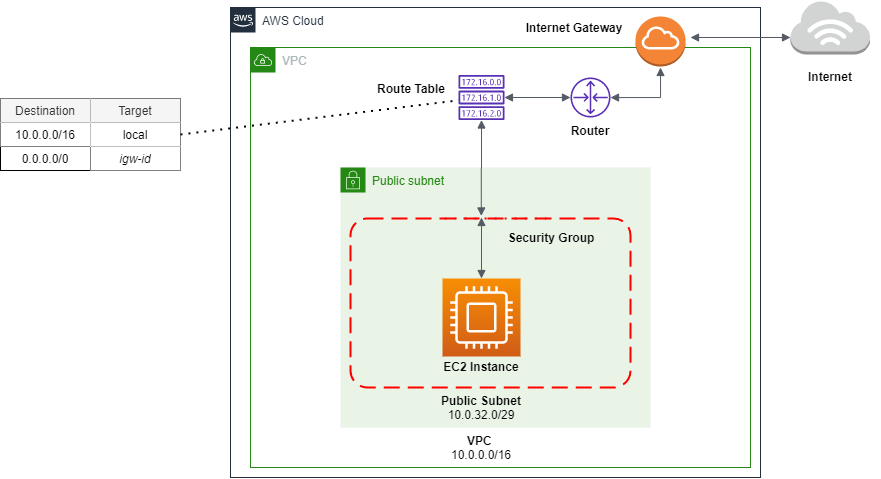

The diagram above was exported from draw.io. Its source (the exported page's mxGraphModel, read from the mxfile embedded in the PNG):
<mxGraphModel dx="1221" dy="714" grid="1" gridSize="10" guides="1" tooltips="1" connect="1" arrows="1" fold="1" page="1" pageScale="1" pageWidth="1169" pageHeight="827" math="0" shadow="0">
  <root>
    <mxCell id="0" />
    <mxCell id="1" parent="0" />
    <mxCell id="2" value="AWS Cloud" style="points=[[0,0],[0.25,0],[0.5,0],[0.75,0],[1,0],[1,0.25],[1,0.5],[1,0.75],[1,1],[0.75,1],[0.5,1],[0.25,1],[0,1],[0,0.75],[0,0.5],[0,0.25]];outlineConnect=0;gradientColor=none;html=1;whiteSpace=wrap;fontSize=12;fontStyle=0;shape=mxgraph.aws4.group;grIcon=mxgraph.aws4.group_aws_cloud_alt;strokeColor=#232F3E;fillColor=none;verticalAlign=top;align=left;spacingLeft=30;fontColor=#232F3E;dashed=0;" vertex="1" parent="1">
      <mxGeometry x="270" y="97" width="530" height="470" as="geometry" />
    </mxCell>
    <mxCell id="3" value="VPC" style="points=[[0,0],[0.25,0],[0.5,0],[0.75,0],[1,0],[1,0.25],[1,0.5],[1,0.75],[1,1],[0.75,1],[0.5,1],[0.25,1],[0,1],[0,0.75],[0,0.5],[0,0.25]];outlineConnect=0;gradientColor=none;html=1;whiteSpace=wrap;fontSize=12;fontStyle=0;shape=mxgraph.aws4.group;grIcon=mxgraph.aws4.group_vpc;strokeColor=#248814;fillColor=none;verticalAlign=top;align=left;spacingLeft=30;fontColor=#AAB7B8;dashed=0;" vertex="1" parent="1">
      <mxGeometry x="290" y="137" width="500" height="420" as="geometry" />
    </mxCell>
    <mxCell id="4" value="Public subnet" style="points=[[0,0],[0.25,0],[0.5,0],[0.75,0],[1,0],[1,0.25],[1,0.5],[1,0.75],[1,1],[0.75,1],[0.5,1],[0.25,1],[0,1],[0,0.75],[0,0.5],[0,0.25]];outlineConnect=0;gradientColor=none;html=1;whiteSpace=wrap;fontSize=12;fontStyle=0;shape=mxgraph.aws4.group;grIcon=mxgraph.aws4.group_security_group;grStroke=0;strokeColor=#248814;fillColor=#E9F3E6;verticalAlign=top;align=left;spacingLeft=30;fontColor=#248814;dashed=0;" vertex="1" parent="1">
      <mxGeometry x="380" y="257" width="310" height="260" as="geometry" />
    </mxCell>
    <mxCell id="5" value="" style="rounded=1;arcSize=10;dashed=1;strokeColor=#ff0000;fillColor=none;gradientColor=none;dashPattern=8 4;strokeWidth=2;" vertex="1" parent="1">
      <mxGeometry x="390" y="308" width="280" height="169" as="geometry" />
    </mxCell>
    <mxCell id="6" value="&lt;b&gt;VPC&lt;/b&gt;&amp;nbsp;&lt;br&gt;10.0.0.0/16" style="text;html=1;strokeColor=none;fillColor=none;align=center;verticalAlign=middle;whiteSpace=wrap;rounded=0;" vertex="1" parent="1">
      <mxGeometry x="501" y="527" width="40" height="20" as="geometry" />
    </mxCell>
    <mxCell id="7" value="&lt;b&gt;Public Subnet&lt;/b&gt;&lt;br&gt;10.0.32.0/29" style="text;html=1;strokeColor=none;fillColor=none;align=center;verticalAlign=middle;whiteSpace=wrap;rounded=0;" vertex="1" parent="1">
      <mxGeometry x="471" y="487" width="100" height="20" as="geometry" />
    </mxCell>
    <mxCell id="8" value="" style="outlineConnect=0;fontColor=#232F3E;gradientColor=#F78E04;gradientDirection=north;fillColor=#D05C17;strokeColor=#ffffff;dashed=0;verticalLabelPosition=bottom;verticalAlign=top;align=center;html=1;fontSize=12;fontStyle=0;aspect=fixed;shape=mxgraph.aws4.resourceIcon;resIcon=mxgraph.aws4.compute;" vertex="1" parent="1">
      <mxGeometry x="482" y="368" width="78" height="78" as="geometry" />
    </mxCell>
    <mxCell id="9" value="&lt;b&gt;EC2 Instance&lt;/b&gt;" style="text;html=1;strokeColor=none;fillColor=none;align=center;verticalAlign=middle;whiteSpace=wrap;rounded=0;" vertex="1" parent="1">
      <mxGeometry x="471" y="446" width="100" height="20" as="geometry" />
    </mxCell>
    <mxCell id="10" value="" style="outlineConnect=0;dashed=0;verticalLabelPosition=bottom;verticalAlign=top;align=center;html=1;shape=mxgraph.aws3.internet_gateway;fillColor=#F58536;gradientColor=none;" vertex="1" parent="1">
      <mxGeometry x="675" y="106" width="50" height="50" as="geometry" />
    </mxCell>
    <mxCell id="11" value="&lt;b&gt;Internet Gateway&lt;/b&gt;" style="text;html=1;strokeColor=none;fillColor=none;align=center;verticalAlign=middle;whiteSpace=wrap;rounded=0;" vertex="1" parent="1">
      <mxGeometry x="564" y="107" width="100" height="20" as="geometry" />
    </mxCell>
    <mxCell id="12" value="" style="outlineConnect=0;fontColor=#232F3E;gradientColor=none;fillColor=#5A30B5;strokeColor=none;dashed=0;verticalLabelPosition=bottom;verticalAlign=top;align=center;html=1;fontSize=12;fontStyle=0;aspect=fixed;pointerEvents=1;shape=mxgraph.aws4.router;" vertex="1" parent="1">
      <mxGeometry x="610" y="167" width="40" height="40" as="geometry" />
    </mxCell>
    <mxCell id="13" value="" style="outlineConnect=0;fontColor=#232F3E;gradientColor=none;fillColor=#5A30B5;strokeColor=none;dashed=0;verticalLabelPosition=bottom;verticalAlign=top;align=center;html=1;fontSize=12;fontStyle=0;aspect=fixed;pointerEvents=1;shape=mxgraph.aws4.route_table;" vertex="1" parent="1">
      <mxGeometry x="497.90999999999997" y="164.5" width="46.19" height="45" as="geometry" />
    </mxCell>
    <mxCell id="14" value="" style="edgeStyle=orthogonalEdgeStyle;html=1;endArrow=block;elbow=vertical;startArrow=block;startFill=1;endFill=1;strokeColor=#545B64;rounded=0;" edge="1" source="12" target="13" parent="1">
      <mxGeometry width="100" relative="1" as="geometry">
        <mxPoint x="730" y="207" as="sourcePoint" />
        <mxPoint x="830" y="207" as="targetPoint" />
      </mxGeometry>
    </mxCell>
    <mxCell id="15" value="" style="edgeStyle=orthogonalEdgeStyle;html=1;endArrow=block;elbow=vertical;startArrow=block;startFill=1;endFill=1;strokeColor=#545B64;rounded=0;" edge="1" target="12" parent="1">
      <mxGeometry width="100" relative="1" as="geometry">
        <mxPoint x="700" y="157" as="sourcePoint" />
        <mxPoint x="800" y="157" as="targetPoint" />
        <Array as="points">
          <mxPoint x="700" y="187" />
        </Array>
      </mxGeometry>
    </mxCell>
    <mxCell id="16" value="" style="edgeStyle=orthogonalEdgeStyle;html=1;endArrow=block;elbow=vertical;startArrow=block;startFill=1;endFill=1;strokeColor=#545B64;rounded=0;exitX=0.451;exitY=-0.051;exitDx=0;exitDy=0;exitPerimeter=0;" edge="1" target="13" parent="1">
      <mxGeometry width="100" relative="1" as="geometry">
        <mxPoint x="520.7899999999997" y="305.47" as="sourcePoint" />
        <mxPoint x="630" y="317" as="targetPoint" />
        <Array as="points" />
      </mxGeometry>
    </mxCell>
    <mxCell id="17" value="" style="edgeStyle=orthogonalEdgeStyle;html=1;endArrow=block;elbow=vertical;startArrow=block;startFill=1;endFill=1;strokeColor=#545B64;rounded=0;" edge="1" target="8" parent="1">
      <mxGeometry width="100" relative="1" as="geometry">
        <mxPoint x="521" y="307" as="sourcePoint" />
        <mxPoint x="580" y="317" as="targetPoint" />
      </mxGeometry>
    </mxCell>
    <mxCell id="18" value="" style="endArrow=none;html=1;dashed=1;strokeColor=#FF0000;strokeWidth=2;dashPattern=1 4;" edge="1" parent="1">
      <mxGeometry width="50" height="50" relative="1" as="geometry">
        <mxPoint x="484.0999999999999" y="308" as="sourcePoint" />
        <mxPoint x="590" y="308" as="targetPoint" />
      </mxGeometry>
    </mxCell>
    <mxCell id="19" value="&lt;b&gt;Security Group&lt;/b&gt;" style="text;html=1;strokeColor=none;fillColor=none;align=center;verticalAlign=middle;whiteSpace=wrap;rounded=0;" vertex="1" parent="1">
      <mxGeometry x="541" y="317" width="100" height="20" as="geometry" />
    </mxCell>
    <mxCell id="20" value="&lt;b&gt;Route Table&lt;/b&gt;" style="text;html=1;strokeColor=none;fillColor=none;align=center;verticalAlign=middle;whiteSpace=wrap;rounded=0;" vertex="1" parent="1">
      <mxGeometry x="400.99999999999994" y="168" width="100" height="20" as="geometry" />
    </mxCell>
    <mxCell id="21" value="&lt;b&gt;Router&lt;/b&gt;" style="text;html=1;strokeColor=none;fillColor=none;align=center;verticalAlign=middle;whiteSpace=wrap;rounded=0;" vertex="1" parent="1">
      <mxGeometry x="580" y="209.5" width="100" height="20" as="geometry" />
    </mxCell>
    <mxCell id="22" value="" style="outlineConnect=0;dashed=0;verticalLabelPosition=bottom;verticalAlign=top;align=center;html=1;shape=mxgraph.aws3.internet_3;fillColor=#D2D3D3;gradientColor=none;" vertex="1" parent="1">
      <mxGeometry x="830" y="90" width="79.5" height="54" as="geometry" />
    </mxCell>
    <mxCell id="23" value="" style="edgeStyle=orthogonalEdgeStyle;html=1;endArrow=block;elbow=vertical;startArrow=block;startFill=1;endFill=1;strokeColor=#545B64;rounded=0;" edge="1" parent="1">
      <mxGeometry width="100" relative="1" as="geometry">
        <mxPoint x="730" y="127" as="sourcePoint" />
        <mxPoint x="830" y="127" as="targetPoint" />
      </mxGeometry>
    </mxCell>
    <mxCell id="24" value="&lt;b&gt;Internet&lt;/b&gt;" style="text;html=1;strokeColor=none;fillColor=none;align=center;verticalAlign=middle;whiteSpace=wrap;rounded=0;" vertex="1" parent="1">
      <mxGeometry x="819.75" y="156" width="100" height="20" as="geometry" />
    </mxCell>
    <mxCell id="25" value="" style="shape=table;html=1;whiteSpace=wrap;startSize=0;container=1;collapsible=0;childLayout=tableLayout;" vertex="1" parent="1">
      <mxGeometry x="40" y="188" width="180" height="72" as="geometry" />
    </mxCell>
    <mxCell id="26" value="" style="shape=partialRectangle;html=1;whiteSpace=wrap;collapsible=0;dropTarget=0;pointerEvents=0;fillColor=none;top=0;left=0;bottom=0;right=0;points=[[0,0.5],[1,0.5]];portConstraint=eastwest;" vertex="1" parent="25">
      <mxGeometry width="180" height="24" as="geometry" />
    </mxCell>
    <mxCell id="27" value="Destination" style="shape=partialRectangle;html=1;whiteSpace=wrap;connectable=0;fillColor=#f5f5f5;top=0;left=0;bottom=0;right=0;overflow=hidden;strokeColor=#666666;fontColor=#333333;" vertex="1" parent="26">
      <mxGeometry width="90" height="24" as="geometry" />
    </mxCell>
    <mxCell id="28" value="Target" style="shape=partialRectangle;html=1;whiteSpace=wrap;connectable=0;fillColor=#f5f5f5;top=0;left=0;bottom=0;right=0;overflow=hidden;strokeColor=#666666;fontColor=#333333;" vertex="1" parent="26">
      <mxGeometry x="90" width="90" height="24" as="geometry" />
    </mxCell>
    <mxCell id="29" value="" style="shape=partialRectangle;html=1;whiteSpace=wrap;collapsible=0;dropTarget=0;pointerEvents=0;fillColor=none;top=0;left=0;bottom=0;right=0;points=[[0,0.5],[1,0.5]];portConstraint=eastwest;" vertex="1" parent="25">
      <mxGeometry y="24" width="180" height="24" as="geometry" />
    </mxCell>
    <mxCell id="30" value="10.0.0.0/16" style="shape=partialRectangle;html=1;whiteSpace=wrap;connectable=0;top=0;left=0;bottom=0;right=0;overflow=hidden;" vertex="1" parent="29">
      <mxGeometry width="90" height="24" as="geometry" />
    </mxCell>
    <mxCell id="31" value="local" style="shape=partialRectangle;html=1;whiteSpace=wrap;connectable=0;top=0;left=0;bottom=0;right=0;overflow=hidden;" vertex="1" parent="29">
      <mxGeometry x="90" width="90" height="24" as="geometry" />
    </mxCell>
    <mxCell id="32" value="" style="shape=partialRectangle;html=1;whiteSpace=wrap;collapsible=0;dropTarget=0;pointerEvents=0;fillColor=none;top=0;left=0;bottom=0;right=0;points=[[0,0.5],[1,0.5]];portConstraint=eastwest;" vertex="1" parent="25">
      <mxGeometry y="48" width="180" height="24" as="geometry" />
    </mxCell>
    <mxCell id="33" value="0.0.0.0/0" style="shape=partialRectangle;html=1;whiteSpace=wrap;connectable=0;fillColor=none;top=0;left=0;bottom=0;right=0;overflow=hidden;" vertex="1" parent="32">
      <mxGeometry width="90" height="24" as="geometry" />
    </mxCell>
    <mxCell id="34" value="&lt;i&gt;igw-id&lt;/i&gt;" style="shape=partialRectangle;html=1;whiteSpace=wrap;connectable=0;top=0;left=0;bottom=0;right=0;overflow=hidden;" vertex="1" parent="32">
      <mxGeometry x="90" width="90" height="24" as="geometry" />
    </mxCell>
    <mxCell id="35" value="" style="endArrow=none;dashed=1;html=1;dashPattern=1 3;strokeWidth=2;exitX=1;exitY=0.5;exitDx=0;exitDy=0;" edge="1" source="29" target="13" parent="1">
      <mxGeometry width="50" height="50" relative="1" as="geometry">
        <mxPoint x="330" y="280" as="sourcePoint" />
        <mxPoint x="380" y="230" as="targetPoint" />
      </mxGeometry>
    </mxCell>
  </root>
</mxGraphModel>